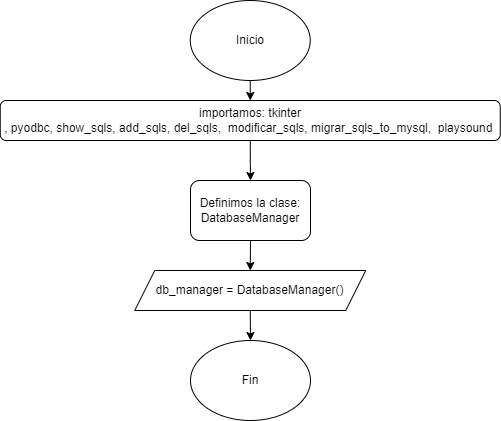

The diagram above was exported from draw.io. Its source (the exported page's mxGraphModel, read from the mxfile embedded in the PNG):
<mxGraphModel dx="438" dy="515" grid="1" gridSize="10" guides="1" tooltips="1" connect="1" arrows="1" fold="1" page="1" pageScale="1" pageWidth="850" pageHeight="1100" math="0" shadow="0">
  <root>
    <mxCell id="0" />
    <mxCell id="1" parent="0" />
    <mxCell id="gUh5TA9iEITUQ7nOX6h2-425" style="edgeStyle=orthogonalEdgeStyle;rounded=0;orthogonalLoop=1;jettySize=auto;html=1;exitX=0.5;exitY=1;exitDx=0;exitDy=0;entryX=0.5;entryY=0;entryDx=0;entryDy=0;" edge="1" parent="1" source="gUh5TA9iEITUQ7nOX6h2-1" target="gUh5TA9iEITUQ7nOX6h2-424">
      <mxGeometry relative="1" as="geometry" />
    </mxCell>
    <mxCell id="gUh5TA9iEITUQ7nOX6h2-1" value="Inicio" style="ellipse;whiteSpace=wrap;html=1;" vertex="1" parent="1">
      <mxGeometry x="498.75" y="100" width="120" height="80" as="geometry" />
    </mxCell>
    <mxCell id="gUh5TA9iEITUQ7nOX6h2-84" style="edgeStyle=orthogonalEdgeStyle;rounded=0;orthogonalLoop=1;jettySize=auto;html=1;exitX=0.5;exitY=1;exitDx=0;exitDy=0;entryX=0;entryY=0.5;entryDx=0;entryDy=0;" edge="1" parent="1" source="gUh5TA9iEITUQ7nOX6h2-81">
      <mxGeometry relative="1" as="geometry">
        <mxPoint x="105" y="390" as="targetPoint" />
        <Array as="points">
          <mxPoint x="200" y="680" />
          <mxPoint x="40" y="680" />
          <mxPoint x="40" y="390" />
        </Array>
      </mxGeometry>
    </mxCell>
    <mxCell id="gUh5TA9iEITUQ7nOX6h2-427" style="edgeStyle=orthogonalEdgeStyle;rounded=0;orthogonalLoop=1;jettySize=auto;html=1;exitX=0.5;exitY=1;exitDx=0;exitDy=0;entryX=0.5;entryY=0;entryDx=0;entryDy=0;" edge="1" parent="1" source="gUh5TA9iEITUQ7nOX6h2-424" target="gUh5TA9iEITUQ7nOX6h2-426">
      <mxGeometry relative="1" as="geometry" />
    </mxCell>
    <mxCell id="gUh5TA9iEITUQ7nOX6h2-424" value="importamos:&amp;nbsp;tkinter ,&amp;nbsp;pyodbc,&amp;nbsp;show_sqls,&amp;nbsp;add_sqls,&amp;nbsp;del_sqls,&amp;nbsp;&amp;nbsp;modificar_sqls,&amp;nbsp;migrar_sqls_to_mysql,&amp;nbsp;&amp;nbsp;playsound&amp;nbsp;" style="rounded=1;whiteSpace=wrap;html=1;" vertex="1" parent="1">
      <mxGeometry x="308.75" y="200" width="500" height="40" as="geometry" />
    </mxCell>
    <mxCell id="gUh5TA9iEITUQ7nOX6h2-429" style="edgeStyle=orthogonalEdgeStyle;rounded=0;orthogonalLoop=1;jettySize=auto;html=1;exitX=0.5;exitY=1;exitDx=0;exitDy=0;entryX=0.5;entryY=0;entryDx=0;entryDy=0;" edge="1" parent="1" source="gUh5TA9iEITUQ7nOX6h2-426" target="gUh5TA9iEITUQ7nOX6h2-428">
      <mxGeometry relative="1" as="geometry" />
    </mxCell>
    <mxCell id="gUh5TA9iEITUQ7nOX6h2-426" value="Definimos la clase: DatabaseManager" style="rounded=1;whiteSpace=wrap;html=1;" vertex="1" parent="1">
      <mxGeometry x="499" y="280" width="120" height="60" as="geometry" />
    </mxCell>
    <mxCell id="gUh5TA9iEITUQ7nOX6h2-431" style="edgeStyle=orthogonalEdgeStyle;rounded=0;orthogonalLoop=1;jettySize=auto;html=1;exitX=0.5;exitY=1;exitDx=0;exitDy=0;entryX=0.5;entryY=0;entryDx=0;entryDy=0;" edge="1" parent="1" source="gUh5TA9iEITUQ7nOX6h2-428" target="gUh5TA9iEITUQ7nOX6h2-430">
      <mxGeometry relative="1" as="geometry" />
    </mxCell>
    <mxCell id="gUh5TA9iEITUQ7nOX6h2-428" value="db_manager = DatabaseManager()" style="shape=parallelogram;perimeter=parallelogramPerimeter;whiteSpace=wrap;html=1;fixedSize=1;" vertex="1" parent="1">
      <mxGeometry x="443.25" y="370" width="231" height="40" as="geometry" />
    </mxCell>
    <mxCell id="gUh5TA9iEITUQ7nOX6h2-430" value="Fin" style="ellipse;whiteSpace=wrap;html=1;" vertex="1" parent="1">
      <mxGeometry x="499" y="440" width="120" height="80" as="geometry" />
    </mxCell>
  </root>
</mxGraphModel>